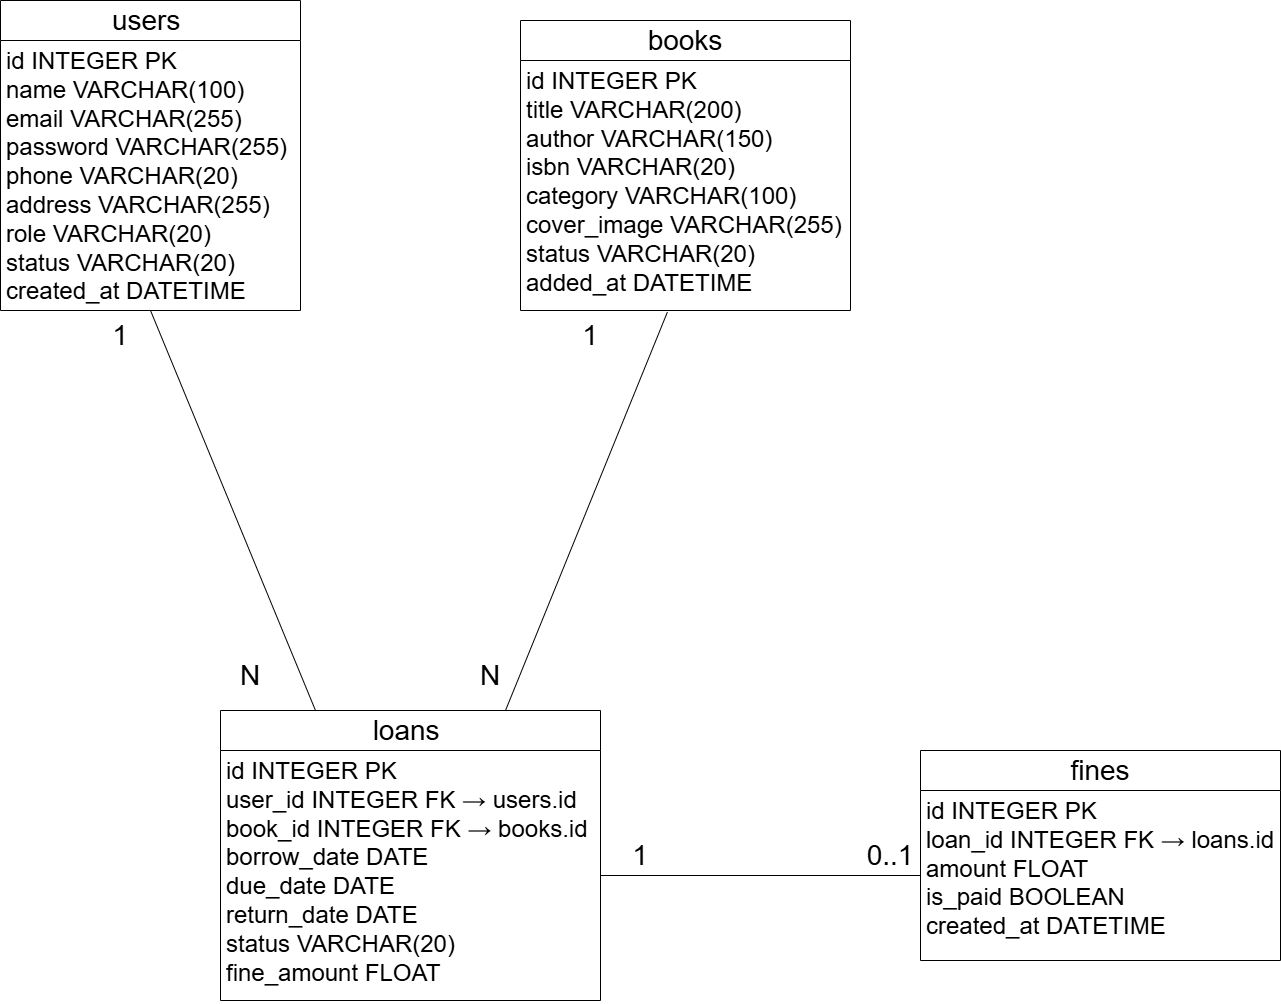

The diagram above was exported from draw.io. Its source (the exported page's mxGraphModel, read from the mxfile embedded in the PNG):
<mxGraphModel dx="2139" dy="1514" grid="1" gridSize="10" guides="1" tooltips="1" connect="1" arrows="1" fold="1" page="0" pageScale="1" pageWidth="1600" pageHeight="1200" math="0" shadow="0">
  <root>
    <mxCell id="0" />
    <mxCell id="1" parent="0" />
    <mxCell id="JhcW-ExumvdukJVrMtrw-1" parent="1" style="swimlane;fontStyle=0;childLayout=stackLayout;horizontal=1;startSize=40;fillColor=none;horizontalStack=0;resizeParent=1;resizeParentMax=0;resizeLast=0;collapsible=1;marginBottom=0;whiteSpace=wrap;html=1;fontFamily=Helvetica;fontSize=11;fontColor=default;labelBackgroundColor=default;" value="&lt;font style=&quot;font-size: 28px;&quot;&gt;users&amp;nbsp;&lt;/font&gt;" vertex="1">
      <mxGeometry height="310" width="300" x="120" y="-240" as="geometry" />
    </mxCell>
    <mxCell id="JhcW-ExumvdukJVrMtrw-2" parent="JhcW-ExumvdukJVrMtrw-1" style="text;strokeColor=none;fillColor=none;align=left;verticalAlign=top;spacingLeft=4;spacingRight=4;overflow=hidden;rotatable=0;points=[[0,0.5],[1,0.5]];portConstraint=eastwest;whiteSpace=wrap;html=1;fontFamily=Helvetica;fontSize=11;fontColor=default;labelBackgroundColor=default;" value="&lt;div&gt;&lt;font style=&quot;font-size: 24px;&quot;&gt;id INTEGER PK&lt;/font&gt;&lt;/div&gt;&lt;div&gt;&lt;font style=&quot;font-size: 24px;&quot;&gt;name VARCHAR(100)&lt;/font&gt;&lt;/div&gt;&lt;div&gt;&lt;font style=&quot;font-size: 24px;&quot;&gt;email VARCHAR(255)&lt;/font&gt;&lt;/div&gt;&lt;div&gt;&lt;font style=&quot;font-size: 24px;&quot;&gt;password VARCHAR(255)&lt;/font&gt;&lt;/div&gt;&lt;div&gt;&lt;font style=&quot;font-size: 24px;&quot;&gt;phone VARCHAR(20)&lt;/font&gt;&lt;/div&gt;&lt;div&gt;&lt;font style=&quot;font-size: 24px;&quot;&gt;address VARCHAR(255)&lt;/font&gt;&lt;/div&gt;&lt;div&gt;&lt;font style=&quot;font-size: 24px;&quot;&gt;role VARCHAR(20)&lt;/font&gt;&lt;/div&gt;&lt;div&gt;&lt;font style=&quot;font-size: 24px;&quot;&gt;status VARCHAR(20)&lt;/font&gt;&lt;/div&gt;&lt;div&gt;&lt;font style=&quot;font-size: 24px;&quot;&gt;created_at DATETIME&lt;/font&gt;&lt;/div&gt;" vertex="1">
      <mxGeometry height="270" width="300" y="40" as="geometry" />
    </mxCell>
    <mxCell id="JhcW-ExumvdukJVrMtrw-5" parent="1" style="swimlane;fontStyle=0;childLayout=stackLayout;horizontal=1;startSize=40;fillColor=none;horizontalStack=0;resizeParent=1;resizeParentMax=0;resizeLast=0;collapsible=1;marginBottom=0;whiteSpace=wrap;html=1;fontFamily=Helvetica;fontSize=11;fontColor=default;labelBackgroundColor=default;" value="&lt;font style=&quot;font-size: 28px;&quot;&gt;books&lt;/font&gt;" vertex="1">
      <mxGeometry height="290" width="330" x="640" y="-220" as="geometry" />
    </mxCell>
    <mxCell id="JhcW-ExumvdukJVrMtrw-6" parent="JhcW-ExumvdukJVrMtrw-5" style="text;strokeColor=none;fillColor=none;align=left;verticalAlign=top;spacingLeft=4;spacingRight=4;overflow=hidden;rotatable=0;points=[[0,0.5],[1,0.5]];portConstraint=eastwest;whiteSpace=wrap;html=1;fontFamily=Helvetica;fontSize=11;fontColor=default;labelBackgroundColor=default;" value="&lt;div&gt;&lt;font style=&quot;font-size: 24px;&quot;&gt;id INTEGER PK&lt;/font&gt;&lt;/div&gt;&lt;div&gt;&lt;font style=&quot;font-size: 24px;&quot;&gt;title VARCHAR(200)&lt;/font&gt;&lt;/div&gt;&lt;div&gt;&lt;font style=&quot;font-size: 24px;&quot;&gt;author VARCHAR(150)&lt;/font&gt;&lt;/div&gt;&lt;div&gt;&lt;font style=&quot;font-size: 24px;&quot;&gt;isbn VARCHAR(20)&lt;/font&gt;&lt;/div&gt;&lt;div&gt;&lt;font style=&quot;font-size: 24px;&quot;&gt;category VARCHAR(100)&lt;/font&gt;&lt;/div&gt;&lt;div&gt;&lt;font style=&quot;font-size: 24px;&quot;&gt;cover_image VARCHAR(255)&lt;/font&gt;&lt;/div&gt;&lt;div&gt;&lt;font style=&quot;font-size: 24px;&quot;&gt;status VARCHAR(20)&lt;/font&gt;&lt;/div&gt;&lt;div&gt;&lt;font style=&quot;font-size: 24px;&quot;&gt;added_at DATETIME&lt;/font&gt;&lt;/div&gt;" vertex="1">
      <mxGeometry height="250" width="330" y="40" as="geometry" />
    </mxCell>
    <mxCell id="JhcW-ExumvdukJVrMtrw-9" parent="1" style="swimlane;fontStyle=0;childLayout=stackLayout;horizontal=1;startSize=40;fillColor=none;horizontalStack=0;resizeParent=1;resizeParentMax=0;resizeLast=0;collapsible=1;marginBottom=0;whiteSpace=wrap;html=1;fontFamily=Helvetica;fontSize=11;fontColor=default;labelBackgroundColor=default;" value="&lt;font style=&quot;font-size: 28px;&quot;&gt;loans&amp;nbsp;&lt;/font&gt;" vertex="1">
      <mxGeometry height="290" width="380" x="340" y="470" as="geometry" />
    </mxCell>
    <mxCell id="JhcW-ExumvdukJVrMtrw-10" parent="JhcW-ExumvdukJVrMtrw-9" style="text;strokeColor=none;fillColor=none;align=left;verticalAlign=top;spacingLeft=4;spacingRight=4;overflow=hidden;rotatable=0;points=[[0,0.5],[1,0.5]];portConstraint=eastwest;whiteSpace=wrap;html=1;fontFamily=Helvetica;fontSize=11;fontColor=default;labelBackgroundColor=default;" value="&lt;div&gt;&lt;font style=&quot;font-size: 24px;&quot;&gt;id INTEGER PK&lt;/font&gt;&lt;/div&gt;&lt;div&gt;&lt;font style=&quot;font-size: 24px;&quot;&gt;user_id INTEGER FK → users.id&lt;/font&gt;&lt;/div&gt;&lt;div&gt;&lt;font style=&quot;font-size: 24px;&quot;&gt;book_id INTEGER FK → books.id&lt;/font&gt;&lt;/div&gt;&lt;div&gt;&lt;font style=&quot;font-size: 24px;&quot;&gt;borrow_date DATE&lt;/font&gt;&lt;/div&gt;&lt;div&gt;&lt;font style=&quot;font-size: 24px;&quot;&gt;due_date DATE&lt;/font&gt;&lt;/div&gt;&lt;div&gt;&lt;font style=&quot;font-size: 24px;&quot;&gt;return_date DATE&lt;/font&gt;&lt;/div&gt;&lt;div&gt;&lt;font style=&quot;font-size: 24px;&quot;&gt;status VARCHAR(20)&lt;/font&gt;&lt;/div&gt;&lt;div&gt;&lt;font style=&quot;font-size: 24px;&quot;&gt;fine_amount FLOAT&lt;/font&gt;&lt;/div&gt;" vertex="1">
      <mxGeometry height="250" width="380" y="40" as="geometry" />
    </mxCell>
    <mxCell id="JhcW-ExumvdukJVrMtrw-14" parent="1" style="swimlane;fontStyle=0;childLayout=stackLayout;horizontal=1;startSize=40;fillColor=none;horizontalStack=0;resizeParent=1;resizeParentMax=0;resizeLast=0;collapsible=1;marginBottom=0;whiteSpace=wrap;html=1;fontFamily=Helvetica;fontSize=11;fontColor=default;labelBackgroundColor=default;" value="&lt;font style=&quot;font-size: 28px;&quot;&gt;fines&lt;/font&gt;" vertex="1">
      <mxGeometry height="210" width="360" x="1040" y="510" as="geometry" />
    </mxCell>
    <mxCell id="JhcW-ExumvdukJVrMtrw-15" parent="JhcW-ExumvdukJVrMtrw-14" style="text;strokeColor=none;fillColor=none;align=left;verticalAlign=top;spacingLeft=4;spacingRight=4;overflow=hidden;rotatable=0;points=[[0,0.5],[1,0.5]];portConstraint=eastwest;whiteSpace=wrap;html=1;fontFamily=Helvetica;fontSize=11;fontColor=default;labelBackgroundColor=default;" value="&lt;div&gt;&lt;font style=&quot;font-size: 24px;&quot;&gt;id INTEGER PK&lt;/font&gt;&lt;/div&gt;&lt;div&gt;&lt;font style=&quot;font-size: 24px;&quot;&gt;loan_id INTEGER FK → loans.id&lt;/font&gt;&lt;/div&gt;&lt;div&gt;&lt;font style=&quot;font-size: 24px;&quot;&gt;amount FLOAT&lt;/font&gt;&lt;/div&gt;&lt;div&gt;&lt;font style=&quot;font-size: 24px;&quot;&gt;is_paid BOOLEAN&lt;/font&gt;&lt;/div&gt;&lt;div&gt;&lt;font style=&quot;font-size: 24px;&quot;&gt;created_at DATETIME&lt;/font&gt;&lt;/div&gt;" vertex="1">
      <mxGeometry height="170" width="360" y="40" as="geometry" />
    </mxCell>
    <mxCell id="lMaAD5bRIllYzUdfHmYh-4" edge="1" parent="1" source="JhcW-ExumvdukJVrMtrw-9" style="edgeStyle=none;shape=connector;rounded=0;orthogonalLoop=1;jettySize=auto;html=1;exitX=0.25;exitY=0;exitDx=0;exitDy=0;entryX=0.5;entryY=1;entryDx=0;entryDy=0;entryPerimeter=0;strokeColor=default;align=center;verticalAlign=middle;fontFamily=Helvetica;fontSize=11;fontColor=default;labelBackgroundColor=default;endArrow=none;endFill=0;" target="JhcW-ExumvdukJVrMtrw-2">
      <mxGeometry relative="1" as="geometry" />
    </mxCell>
    <mxCell id="lMaAD5bRIllYzUdfHmYh-5" edge="1" parent="1" source="JhcW-ExumvdukJVrMtrw-9" style="edgeStyle=none;shape=connector;rounded=0;orthogonalLoop=1;jettySize=auto;html=1;exitX=0.75;exitY=0;exitDx=0;exitDy=0;strokeColor=default;align=center;verticalAlign=middle;fontFamily=Helvetica;fontSize=11;fontColor=default;labelBackgroundColor=default;endArrow=none;endFill=0;entryX=0.445;entryY=1.007;entryDx=0;entryDy=0;entryPerimeter=0;" target="JhcW-ExumvdukJVrMtrw-6">
      <mxGeometry relative="1" as="geometry">
        <mxPoint x="920" y="60" as="targetPoint" />
      </mxGeometry>
    </mxCell>
    <mxCell id="lMaAD5bRIllYzUdfHmYh-6" edge="1" parent="1" source="JhcW-ExumvdukJVrMtrw-10" style="edgeStyle=none;shape=connector;rounded=0;orthogonalLoop=1;jettySize=auto;html=1;exitX=1;exitY=0.5;exitDx=0;exitDy=0;entryX=0;entryY=0.5;entryDx=0;entryDy=0;strokeColor=default;align=center;verticalAlign=middle;fontFamily=Helvetica;fontSize=11;fontColor=default;labelBackgroundColor=default;endArrow=none;endFill=0;" target="JhcW-ExumvdukJVrMtrw-15">
      <mxGeometry relative="1" as="geometry" />
    </mxCell>
    <mxCell id="lMaAD5bRIllYzUdfHmYh-7" parent="1" style="text;html=1;whiteSpace=wrap;strokeColor=none;fillColor=none;align=center;verticalAlign=middle;rounded=0;fontFamily=Helvetica;fontSize=11;fontColor=default;labelBackgroundColor=default;" value="&lt;font style=&quot;font-size: 28px;&quot;&gt;1&lt;/font&gt;" vertex="1">
      <mxGeometry height="30" width="60" x="210" y="80" as="geometry" />
    </mxCell>
    <mxCell id="lMaAD5bRIllYzUdfHmYh-8" parent="1" style="text;html=1;whiteSpace=wrap;strokeColor=none;fillColor=none;align=center;verticalAlign=middle;rounded=0;fontFamily=Helvetica;fontSize=11;fontColor=default;labelBackgroundColor=default;" value="&lt;font style=&quot;font-size: 28px;&quot;&gt;N&lt;/font&gt;" vertex="1">
      <mxGeometry height="30" width="60" x="340" y="420" as="geometry" />
    </mxCell>
    <mxCell id="lMaAD5bRIllYzUdfHmYh-9" parent="1" style="text;html=1;whiteSpace=wrap;strokeColor=none;fillColor=none;align=center;verticalAlign=middle;rounded=0;fontFamily=Helvetica;fontSize=11;fontColor=default;labelBackgroundColor=default;" value="&lt;font style=&quot;font-size: 28px;&quot;&gt;1&lt;/font&gt;" vertex="1">
      <mxGeometry height="30" width="60" x="680" y="80" as="geometry" />
    </mxCell>
    <mxCell id="lMaAD5bRIllYzUdfHmYh-10" parent="1" style="text;html=1;whiteSpace=wrap;strokeColor=none;fillColor=none;align=center;verticalAlign=middle;rounded=0;fontFamily=Helvetica;fontSize=11;fontColor=default;labelBackgroundColor=default;" value="&lt;font style=&quot;font-size: 28px;&quot;&gt;N&lt;/font&gt;" vertex="1">
      <mxGeometry height="30" width="60" x="580" y="420" as="geometry" />
    </mxCell>
    <mxCell id="lMaAD5bRIllYzUdfHmYh-11" parent="1" style="text;html=1;whiteSpace=wrap;strokeColor=none;fillColor=none;align=center;verticalAlign=middle;rounded=0;fontFamily=Helvetica;fontSize=11;fontColor=default;labelBackgroundColor=default;" value="&lt;font style=&quot;font-size: 28px;&quot;&gt;1&lt;/font&gt;" vertex="1">
      <mxGeometry height="30" width="60" x="730" y="600" as="geometry" />
    </mxCell>
    <mxCell id="lMaAD5bRIllYzUdfHmYh-13" parent="1" style="text;html=1;whiteSpace=wrap;strokeColor=none;fillColor=none;align=center;verticalAlign=middle;rounded=0;fontFamily=Helvetica;fontSize=11;fontColor=default;labelBackgroundColor=default;" value="&lt;font style=&quot;font-size: 28px;&quot;&gt;0..1&lt;/font&gt;" vertex="1">
      <mxGeometry height="30" width="60" x="980" y="600" as="geometry" />
    </mxCell>
  </root>
</mxGraphModel>